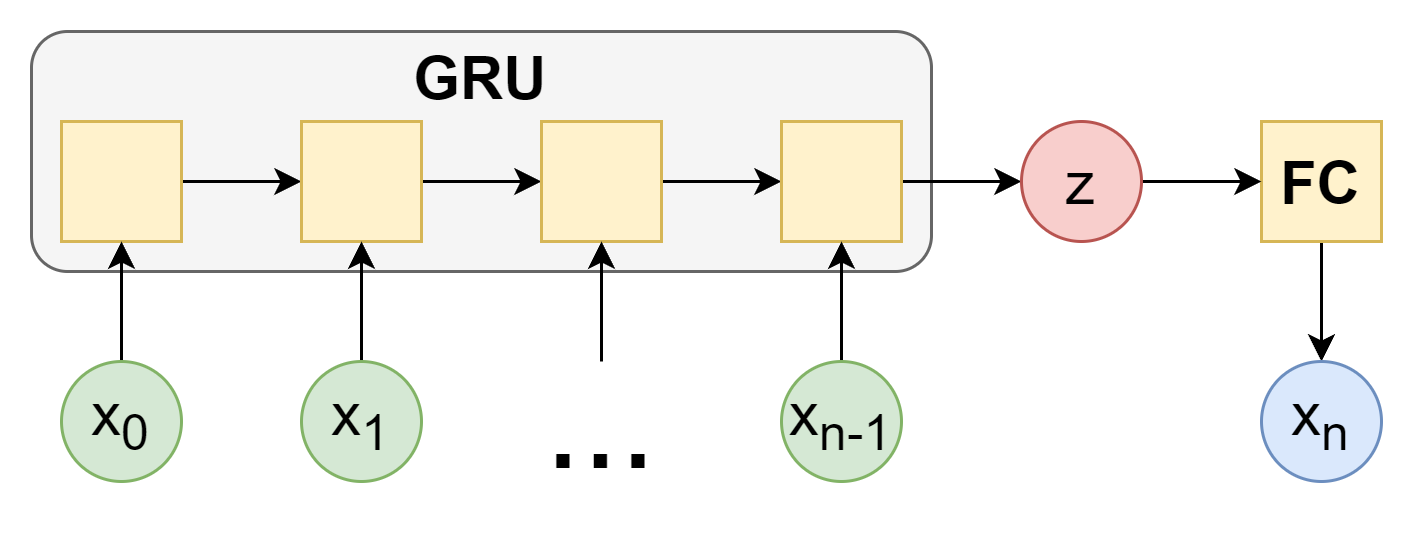

The diagram above was exported from draw.io. Its source (the exported page's mxGraphModel, read from the mxfile embedded in the PNG):
<mxGraphModel dx="1434" dy="796" grid="1" gridSize="10" guides="1" tooltips="1" connect="1" arrows="1" fold="1" page="1" pageScale="1" pageWidth="850" pageHeight="1100" math="0" shadow="0">
  <root>
    <mxCell id="0" />
    <mxCell id="1" parent="0" />
    <mxCell id="kF5_KGwJWZzJWLkRBUCO-23" value="" style="rounded=1;whiteSpace=wrap;html=1;fillColor=#f5f5f5;fontColor=#333333;strokeColor=#666666;" vertex="1" parent="1">
      <mxGeometry x="150" y="250" width="300" height="80" as="geometry" />
    </mxCell>
    <mxCell id="kF5_KGwJWZzJWLkRBUCO-5" style="edgeStyle=orthogonalEdgeStyle;rounded=0;orthogonalLoop=1;jettySize=auto;html=1;exitX=1;exitY=0.5;exitDx=0;exitDy=0;entryX=0;entryY=0.5;entryDx=0;entryDy=0;" edge="1" parent="1" source="kF5_KGwJWZzJWLkRBUCO-1" target="kF5_KGwJWZzJWLkRBUCO-2">
      <mxGeometry relative="1" as="geometry" />
    </mxCell>
    <mxCell id="kF5_KGwJWZzJWLkRBUCO-1" value="" style="rounded=0;whiteSpace=wrap;html=1;fillColor=#fff2cc;strokeColor=#d6b656;" vertex="1" parent="1">
      <mxGeometry x="160" y="280" width="40" height="40" as="geometry" />
    </mxCell>
    <mxCell id="kF5_KGwJWZzJWLkRBUCO-6" style="edgeStyle=orthogonalEdgeStyle;rounded=0;orthogonalLoop=1;jettySize=auto;html=1;exitX=1;exitY=0.5;exitDx=0;exitDy=0;entryX=0;entryY=0.5;entryDx=0;entryDy=0;" edge="1" parent="1" source="kF5_KGwJWZzJWLkRBUCO-2" target="kF5_KGwJWZzJWLkRBUCO-3">
      <mxGeometry relative="1" as="geometry" />
    </mxCell>
    <mxCell id="kF5_KGwJWZzJWLkRBUCO-2" value="" style="rounded=0;whiteSpace=wrap;html=1;fillColor=#fff2cc;strokeColor=#d6b656;" vertex="1" parent="1">
      <mxGeometry x="240" y="280" width="40" height="40" as="geometry" />
    </mxCell>
    <mxCell id="kF5_KGwJWZzJWLkRBUCO-7" style="edgeStyle=orthogonalEdgeStyle;rounded=0;orthogonalLoop=1;jettySize=auto;html=1;exitX=1;exitY=0.5;exitDx=0;exitDy=0;entryX=0;entryY=0.5;entryDx=0;entryDy=0;" edge="1" parent="1" source="kF5_KGwJWZzJWLkRBUCO-3" target="kF5_KGwJWZzJWLkRBUCO-4">
      <mxGeometry relative="1" as="geometry" />
    </mxCell>
    <mxCell id="kF5_KGwJWZzJWLkRBUCO-3" value="" style="rounded=0;whiteSpace=wrap;html=1;fillColor=#fff2cc;strokeColor=#d6b656;" vertex="1" parent="1">
      <mxGeometry x="320" y="280" width="40" height="40" as="geometry" />
    </mxCell>
    <mxCell id="kF5_KGwJWZzJWLkRBUCO-19" style="edgeStyle=orthogonalEdgeStyle;rounded=0;orthogonalLoop=1;jettySize=auto;html=1;exitX=1;exitY=0.5;exitDx=0;exitDy=0;entryX=0;entryY=0.5;entryDx=0;entryDy=0;" edge="1" parent="1" source="kF5_KGwJWZzJWLkRBUCO-4" target="kF5_KGwJWZzJWLkRBUCO-13">
      <mxGeometry relative="1" as="geometry" />
    </mxCell>
    <mxCell id="kF5_KGwJWZzJWLkRBUCO-4" value="" style="rounded=0;whiteSpace=wrap;html=1;fillColor=#fff2cc;strokeColor=#d6b656;" vertex="1" parent="1">
      <mxGeometry x="400" y="280" width="40" height="40" as="geometry" />
    </mxCell>
    <mxCell id="kF5_KGwJWZzJWLkRBUCO-21" style="edgeStyle=orthogonalEdgeStyle;rounded=0;orthogonalLoop=1;jettySize=auto;html=1;exitX=0.5;exitY=1;exitDx=0;exitDy=0;entryX=0.5;entryY=0;entryDx=0;entryDy=0;" edge="1" parent="1" source="kF5_KGwJWZzJWLkRBUCO-9" target="kF5_KGwJWZzJWLkRBUCO-12">
      <mxGeometry relative="1" as="geometry" />
    </mxCell>
    <mxCell id="kF5_KGwJWZzJWLkRBUCO-9" value="&lt;b&gt;&lt;font style=&quot;font-size: 20px;&quot;&gt;FC&lt;/font&gt;&lt;/b&gt;" style="rounded=0;whiteSpace=wrap;html=1;fillColor=#fff2cc;strokeColor=#d6b656;" vertex="1" parent="1">
      <mxGeometry x="560" y="280" width="40" height="40" as="geometry" />
    </mxCell>
    <mxCell id="kF5_KGwJWZzJWLkRBUCO-11" style="edgeStyle=orthogonalEdgeStyle;rounded=0;orthogonalLoop=1;jettySize=auto;html=1;exitX=0.5;exitY=0;exitDx=0;exitDy=0;entryX=0.5;entryY=1;entryDx=0;entryDy=0;" edge="1" parent="1" source="kF5_KGwJWZzJWLkRBUCO-10" target="kF5_KGwJWZzJWLkRBUCO-1">
      <mxGeometry relative="1" as="geometry" />
    </mxCell>
    <mxCell id="kF5_KGwJWZzJWLkRBUCO-10" value="&lt;font style=&quot;font-size: 20px;&quot;&gt;x&lt;sub&gt;0&lt;/sub&gt;&lt;/font&gt;" style="ellipse;whiteSpace=wrap;html=1;aspect=fixed;fillColor=#d5e8d4;strokeColor=#82b366;" vertex="1" parent="1">
      <mxGeometry x="160" y="360" width="40" height="40" as="geometry" />
    </mxCell>
    <mxCell id="kF5_KGwJWZzJWLkRBUCO-12" value="&lt;font style=&quot;font-size: 20px;&quot;&gt;x&lt;sub&gt;n&lt;/sub&gt;&lt;/font&gt;" style="ellipse;whiteSpace=wrap;html=1;aspect=fixed;fillColor=#dae8fc;strokeColor=#6c8ebf;" vertex="1" parent="1">
      <mxGeometry x="560" y="360" width="40" height="40" as="geometry" />
    </mxCell>
    <mxCell id="kF5_KGwJWZzJWLkRBUCO-20" style="edgeStyle=orthogonalEdgeStyle;rounded=0;orthogonalLoop=1;jettySize=auto;html=1;exitX=1;exitY=0.5;exitDx=0;exitDy=0;entryX=0;entryY=0.5;entryDx=0;entryDy=0;" edge="1" parent="1" source="kF5_KGwJWZzJWLkRBUCO-13" target="kF5_KGwJWZzJWLkRBUCO-9">
      <mxGeometry relative="1" as="geometry" />
    </mxCell>
    <mxCell id="kF5_KGwJWZzJWLkRBUCO-13" value="&lt;font style=&quot;font-size: 20px;&quot;&gt;z&lt;/font&gt;" style="ellipse;whiteSpace=wrap;html=1;aspect=fixed;fillColor=#f8cecc;strokeColor=#b85450;" vertex="1" parent="1">
      <mxGeometry x="480" y="280" width="40" height="40" as="geometry" />
    </mxCell>
    <mxCell id="kF5_KGwJWZzJWLkRBUCO-17" value="" style="edgeStyle=orthogonalEdgeStyle;rounded=0;orthogonalLoop=1;jettySize=auto;html=1;" edge="1" parent="1" source="kF5_KGwJWZzJWLkRBUCO-14" target="kF5_KGwJWZzJWLkRBUCO-4">
      <mxGeometry relative="1" as="geometry" />
    </mxCell>
    <mxCell id="kF5_KGwJWZzJWLkRBUCO-14" value="&lt;font style=&quot;font-size: 20px;&quot;&gt;x&lt;sub&gt;n-1&lt;/sub&gt;&lt;/font&gt;" style="ellipse;whiteSpace=wrap;html=1;aspect=fixed;fillColor=#d5e8d4;strokeColor=#82b366;" vertex="1" parent="1">
      <mxGeometry x="400" y="360" width="40" height="40" as="geometry" />
    </mxCell>
    <mxCell id="kF5_KGwJWZzJWLkRBUCO-16" value="" style="edgeStyle=orthogonalEdgeStyle;rounded=0;orthogonalLoop=1;jettySize=auto;html=1;" edge="1" parent="1" source="kF5_KGwJWZzJWLkRBUCO-15" target="kF5_KGwJWZzJWLkRBUCO-2">
      <mxGeometry relative="1" as="geometry" />
    </mxCell>
    <mxCell id="kF5_KGwJWZzJWLkRBUCO-15" value="&lt;font style=&quot;font-size: 20px;&quot;&gt;x&lt;sub&gt;1&lt;/sub&gt;&lt;/font&gt;" style="ellipse;whiteSpace=wrap;html=1;aspect=fixed;fillColor=#d5e8d4;strokeColor=#82b366;" vertex="1" parent="1">
      <mxGeometry x="240" y="360" width="40" height="40" as="geometry" />
    </mxCell>
    <mxCell id="kF5_KGwJWZzJWLkRBUCO-18" value="" style="edgeStyle=orthogonalEdgeStyle;rounded=0;orthogonalLoop=1;jettySize=auto;html=1;entryX=0.5;entryY=1;entryDx=0;entryDy=0;exitX=0.5;exitY=0;exitDx=0;exitDy=0;exitPerimeter=0;" edge="1" parent="1" source="kF5_KGwJWZzJWLkRBUCO-25" target="kF5_KGwJWZzJWLkRBUCO-3">
      <mxGeometry relative="1" as="geometry">
        <mxPoint x="340" y="360" as="sourcePoint" />
        <mxPoint x="270" y="330" as="targetPoint" />
      </mxGeometry>
    </mxCell>
    <mxCell id="kF5_KGwJWZzJWLkRBUCO-24" value="&lt;b&gt;&lt;font style=&quot;font-size: 20px;&quot;&gt;GRU&lt;/font&gt;&lt;/b&gt;" style="text;html=1;strokeColor=none;fillColor=none;align=center;verticalAlign=middle;whiteSpace=wrap;rounded=0;" vertex="1" parent="1">
      <mxGeometry x="270" y="250" width="60" height="30" as="geometry" />
    </mxCell>
    <mxCell id="kF5_KGwJWZzJWLkRBUCO-25" value="&lt;font style=&quot;font-size: 45px;&quot;&gt;...&lt;/font&gt;" style="text;html=1;align=center;verticalAlign=middle;whiteSpace=wrap;rounded=0;horizontal=1;labelPosition=center;verticalLabelPosition=middle;" vertex="1" parent="1">
      <mxGeometry x="320" y="360" width="40" height="40" as="geometry" />
    </mxCell>
  </root>
</mxGraphModel>